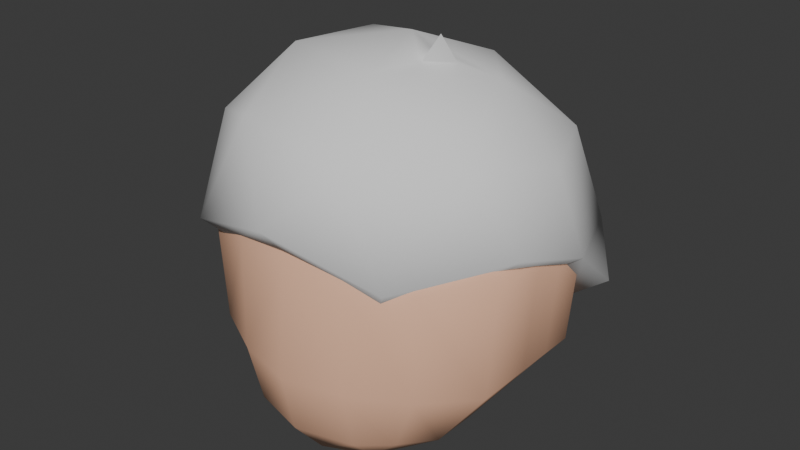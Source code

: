 # Source: hair1.blend  (saved by Blender 4.0.36; exported with 4.5.12 LTS)
import bpy
from mathutils import Matrix  # noqa: F401  (used for matrix-valued properties, if any)

bpy.ops.wm.read_factory_settings(use_empty=True)
scene = bpy.context.scene
scene.name = 'Scene'

# ---- collections
col_collection = bpy.data.collections.new('Collection'); scene.collection.children.link(col_collection)

# ---- images (referenced by path relative to the original .blend; pixels are not part of the script)
import os
ASSET_DIR = os.environ.get("B2B_ASSET_DIR", "")  # directory of the original .blend (textures are referenced by path, not embedded)
HERE = os.path.dirname(os.path.abspath(__file__))  # packed textures are extracted next to this script under _unpacked/

def load_image(name, relpath, width, height, colorspace="sRGB"):
    """Load a texture the original file referenced (path relative to the .blend, or extracted next to this script)."""
    p = next((c for c in (os.path.join(HERE, relpath), os.path.join(ASSET_DIR, relpath)) if relpath and os.path.exists(c)), "")
    if p:
        img = bpy.data.images.load(p, check_existing=True)
        img.name = name
    else:  # same state as the original file: an image datablock whose file is absent (Cycles renders it pink)
        img = bpy.data.images.new(name, width, height)
        img.source = "FILE"
        img.filepath = "//" + (relpath or name)
    img.colorspace_settings.name = colorspace
    return img
img_baked_txt = load_image('baked_txt', 'chibi_texture_base.png', 1024, 1024, 'sRGB')

# ---- materials (node trees are filled in below, after node groups)
mat_skin = bpy.data.materials.new('skin')
mat_skin.use_transparent_shadow = False
mat_shirt_purple = bpy.data.materials.new('shirt_purple')
mat_shirt_purple.use_transparent_shadow = False
mat_pants_blue = bpy.data.materials.new('pants_blue')
mat_pants_blue.use_transparent_shadow = False
mat_shoes_gray = bpy.data.materials.new('shoes_gray')
mat_shoes_gray.use_transparent_shadow = False
mat_baked = bpy.data.materials.new('baked')
mat_baked.use_transparent_shadow = False

# ---- material node trees
mat_skin.use_nodes = True; mat_skin.node_tree.nodes.clear()
_N = mat_skin.node_tree.nodes; _L = mat_skin.node_tree.links
n0 = _N.new('ShaderNodeBsdfPrincipled'); n0.name = 'Principled BSDF'; n0.location = (10, 300)
n0.inputs[0].default_value = (0.9648, 0.5583, 0.3712, 1.0)
n0.inputs[3].default_value = 1.45
n1 = _N.new('ShaderNodeOutputMaterial'); n1.name = 'Material Output'; n1.location = (300, 300)
n2 = _N.new('ShaderNodeTexImage'); n2.name = 'Image Texture'; n2.location = (-317, 248)
n2.image = img_baked_txt
_L.new(n0.outputs[0], n1.inputs[0])
n1.is_active_output = True
mat_shirt_purple.use_nodes = True; mat_shirt_purple.node_tree.nodes.clear()
_N = mat_shirt_purple.node_tree.nodes; _L = mat_shirt_purple.node_tree.links
n0 = _N.new('ShaderNodeBsdfPrincipled'); n0.name = 'Principled BSDF'; n0.location = (10, 300)
n0.inputs[0].default_value = (0.1697, 0.0174, 0.1664, 1.0)
n0.inputs[3].default_value = 1.45
n1 = _N.new('ShaderNodeOutputMaterial'); n1.name = 'Material Output'; n1.location = (300, 300)
n2 = _N.new('ShaderNodeTexImage'); n2.name = 'Image Texture'; n2.location = (-290, 262)
n2.image = img_baked_txt
_L.new(n0.outputs[0], n1.inputs[0])
n1.is_active_output = True
mat_pants_blue.use_nodes = True; mat_pants_blue.node_tree.nodes.clear()
_N = mat_pants_blue.node_tree.nodes; _L = mat_pants_blue.node_tree.links
n0 = _N.new('ShaderNodeBsdfPrincipled'); n0.name = 'Principled BSDF'; n0.location = (10, 300)
n0.inputs[0].default_value = (0.0196, 0.02266, 0.4464, 1.0)
n0.inputs[3].default_value = 1.45
n1 = _N.new('ShaderNodeOutputMaterial'); n1.name = 'Material Output'; n1.location = (300, 300)
n2 = _N.new('ShaderNodeTexImage'); n2.name = 'Image Texture'; n2.location = (-281, 259)
n2.image = img_baked_txt
_L.new(n0.outputs[0], n1.inputs[0])
n1.is_active_output = True
mat_shoes_gray.use_nodes = True; mat_shoes_gray.node_tree.nodes.clear()
_N = mat_shoes_gray.node_tree.nodes; _L = mat_shoes_gray.node_tree.links
n0 = _N.new('ShaderNodeBsdfPrincipled'); n0.name = 'Principled BSDF'; n0.location = (10, 300)
n0.inputs[0].default_value = (0.1088, 0.1088, 0.1088, 1.0)
n0.inputs[3].default_value = 1.45
n1 = _N.new('ShaderNodeOutputMaterial'); n1.name = 'Material Output'; n1.location = (300, 300)
n2 = _N.new('ShaderNodeTexImage'); n2.name = 'Image Texture'; n2.location = (-286, 270)
n2.image = img_baked_txt
_L.new(n0.outputs[0], n1.inputs[0])
n1.is_active_output = True
mat_baked.use_nodes = True; mat_baked.node_tree.nodes.clear()
_N = mat_baked.node_tree.nodes; _L = mat_baked.node_tree.links
n0 = _N.new('ShaderNodeBsdfPrincipled'); n0.name = 'Principled BSDF'; n0.location = (10, 300)
n0.inputs[3].default_value = 1.45
n1 = _N.new('ShaderNodeOutputMaterial'); n1.name = 'Material Output'; n1.location = (300, 300)
n2 = _N.new('ShaderNodeTexImage'); n2.name = 'Image Texture'; n2.location = (-384, 281)
n2.image = img_baked_txt
_L.new(n0.outputs[0], n1.inputs[0])
_L.new(n2.outputs[0], n0.inputs[0])
n1.is_active_output = True

# ---- world
world_world = bpy.data.worlds.new('World'); scene.world = world_world
world_world.use_nodes = True; world_world.node_tree.nodes.clear()
_N = world_world.node_tree.nodes; _L = world_world.node_tree.links
n0 = _N.new('ShaderNodeOutputWorld'); n0.name = 'World Output'; n0.location = (300, 300)
n1 = _N.new('ShaderNodeBackground'); n1.name = 'Background'; n1.location = (10, 300)
n1.inputs[0].default_value = (0.05088, 0.05088, 0.05088, 1.0)
_L.new(n1.outputs[0], n0.inputs[0])
n0.is_active_output = True
world_world.color = (0.05088, 0.05088, 0.05088)
world_world.use_sun_shadow = False
world_world.sun_shadow_jitter_overblur = 0.0

# ---- meshes
me_cube_001 = bpy.data.meshes.new('Cube.001')
me_cube_001.from_pydata([(0.2349, -0.2897, -0.3649), (0.2808, -0.2981, 0.2924), (0.303, 0.2438, -0.3005), (0.2808, 0.2981, 0.2905), (0.1574, 0.2975, -0.3407), (0.1635, 0.3576, 0.3129), (0.3204, 0.3299, 0.1081), (0.3121, 0.328, -0.1883), (0.2905, -0.1913, -0.3804), (0.2905, 0.1177, -0.3749), (0.3479, 0.1743, 0.3459), (0.3479, -0.184, 0.3548), (0.3204, -0.3299, 0.1081), (0.3121, -0.3184, -0.1925), (0.1574, -0.3565, -0.3656), (0.1635, -0.3405, 0.3097), (0.1681, 0.1869, 0.4368), (0.1681, -0.1779, 0.4403), (0.138, 0.1003, -0.4385), (0.138, -0.2684, -0.4571), (0.1619, -0.3981, -0.1934), (0.0, -0.0511, 0.466), (0.1611, -0.3922, 0.1134), (0.0, -0.0488, -0.479), (0.4294, 0.1498, -0.193), (0.4294, -0.1945, -0.1919), (0.4486, 0.1657, 0.1061), (0.4486, -0.1897, 0.1061), (0.4486, -0.03439, 0.1061), (0.1569, 0.4289, -0.1913), (0.4294, -0.03725, -0.1919), (0.1611, 0.4403, 0.1111), (0.138, -0.03649, -0.4599), (0.1681, -0.0511, 0.4546), (0.3479, -0.04785, 0.3653), (0.2905, -0.06839, -0.3833), (0.0, 0.2975, -0.3425), (0.0, 0.3576, 0.3183), (0.0, -0.4022, -0.3617), (0.0, -0.3529, 0.3164), (0.0, 0.1869, 0.4483), (0.0, -0.1779, 0.4517), (0.0, 0.08085, -0.4584), (0.0, -0.3091, -0.4746), (0.0, -0.4392, -0.1934), (0.0, -0.4163, 0.118), (0.0, 0.4289, -0.1867), (0.0, 0.4403, 0.1157), (0.05442, 0.04544, -0.4806), (0.0, -0.03079, -0.4806), (0.05437, -0.01032, -0.4805), (0.0, 0.0626, -0.4811), (0.0452, 0.04168, -0.4929), (0.0, -0.02692, -0.4931), (0.04514, -0.005712, -0.4937), (0.0, 0.05861, -0.4947), (0.04748, 0.04522, -0.5067), (0.0, -0.03143, -0.5086), (0.04748, -0.009416, -0.5066), (0.0, 0.06275, -0.5086), (0.2905, 0.0367, -0.3791), (0.0, 0.0782, 0.4657), (0.138, 0.02218, -0.4492), (0.1681, 0.0782, 0.4543), (0.3479, 0.07181, 0.3596), (0.4486, 0.06965, 0.1072), (0.4294, 0.058, -0.1924), (0.0544, 0.01756, -0.4805), (0.04517, 0.01798, -0.4933), (0.04748, 0.0179, -0.5066), (-0.2349, -0.2897, -0.3649), (-0.2808, -0.2981, 0.2924), (-0.303, 0.2438, -0.3005), (-0.2808, 0.2981, 0.2905), (-0.1574, 0.2975, -0.3407), (-0.1635, 0.3576, 0.3129), (-0.3204, 0.3299, 0.1081), (-0.3121, 0.328, -0.1883), (-0.2905, -0.1913, -0.3804), (-0.2905, 0.1177, -0.3749), (-0.3479, 0.1743, 0.3459), (-0.3479, -0.184, 0.3548), (-0.3204, -0.3299, 0.1081), (-0.3121, -0.3184, -0.1925), (-0.1574, -0.3565, -0.3656), (-0.1635, -0.3405, 0.3097), (-0.1681, 0.1869, 0.4368), (-0.1681, -0.1779, 0.4403), (-0.138, 0.1003, -0.4385), (-0.138, -0.2684, -0.4571), (-0.1619, -0.3981, -0.1934), (-0.1611, -0.3922, 0.1134), (-0.4294, 0.1498, -0.193), (-0.4294, -0.1945, -0.1919), (-0.4486, 0.1657, 0.1061), (-0.4486, -0.1897, 0.1061), (-0.4486, -0.03439, 0.1061), (-0.1569, 0.4289, -0.1913), (-0.4294, -0.03725, -0.1919), (-0.1611, 0.4403, 0.1111), (-0.138, -0.03649, -0.4599), (-0.1681, -0.0511, 0.4546), (-0.3479, -0.04785, 0.3653), (-0.2905, -0.06839, -0.3833), (-0.05442, 0.04544, -0.4806), (-0.05437, -0.01032, -0.4805), (-0.0452, 0.04168, -0.4929), (-0.04514, -0.005712, -0.4937), (-0.04748, 0.04522, -0.5067), (-0.04748, -0.009416, -0.5066), (-0.2905, 0.0367, -0.3791), (-0.138, 0.02218, -0.4492), (-0.1681, 0.0782, 0.4543), (-0.3479, 0.07181, 0.3596), (-0.4486, 0.06965, 0.1072), (-0.4294, 0.058, -0.1924), (-0.0544, 0.01756, -0.4805), (-0.04517, 0.01798, -0.4933), (-0.04748, 0.0179, -0.5066)], [], [(31, 5, 3, 6), (27, 11, 1, 12), (14, 19, 0), (11, 17, 15, 1), (42, 18, 48, 51), (3, 5, 16, 10), (34, 33, 17, 11), (62, 60, 35, 32), (43, 19, 14, 38), (36, 4, 18, 42), (23, 32, 19, 43), (4, 2, 9, 18), (32, 35, 8, 19), (0, 13, 20, 14), (13, 12, 22, 20), (66, 65, 28, 30), (12, 1, 15, 22), (64, 63, 33, 34), (8, 25, 13, 0), (25, 27, 12, 13), (2, 7, 24, 9), (35, 30, 25, 8), (7, 6, 26, 24), (30, 28, 27, 25), (6, 3, 10, 26), (28, 34, 11, 27), (4, 29, 7, 2), (29, 31, 6, 7), (36, 46, 29, 4), (46, 47, 31, 29), (47, 37, 5, 31), (63, 61, 21, 33), (65, 64, 34, 28), (22, 15, 39, 45), (20, 22, 45, 44), (14, 20, 44, 38), (60, 66, 30, 35), (33, 21, 41, 17), (5, 37, 40, 16), (17, 41, 39, 15), (67, 50, 54, 68), (62, 32, 50, 67), (32, 23, 49, 50), (55, 52, 56, 59), (50, 49, 53, 54), (51, 48, 52, 55), (68, 54, 58, 69), (54, 53, 57, 58), (8, 0, 19), (52, 68, 69, 56), (18, 62, 67, 48), (48, 67, 68, 52), (9, 24, 66, 60), (26, 10, 64, 65), (16, 40, 61, 63), (10, 16, 63, 64), (24, 26, 65, 66), (18, 9, 60, 62), (99, 76, 73, 75), (95, 82, 71, 81), (84, 70, 89), (81, 71, 85, 87), (42, 51, 104, 88), (73, 80, 86, 75), (102, 81, 87, 101), (111, 100, 103, 110), (43, 38, 84, 89), (36, 42, 88, 74), (23, 43, 89, 100), (74, 88, 79, 72), (100, 89, 78, 103), (70, 84, 90, 83), (83, 90, 91, 82), (115, 98, 96, 114), (82, 91, 85, 71), (113, 102, 101, 112), (78, 70, 83, 93), (93, 83, 82, 95), (72, 79, 92, 77), (103, 78, 93, 98), (77, 92, 94, 76), (98, 93, 95, 96), (76, 94, 80, 73), (96, 95, 81, 102), (74, 72, 77, 97), (97, 77, 76, 99), (36, 74, 97, 46), (46, 97, 99, 47), (47, 99, 75, 37), (112, 101, 21, 61), (114, 96, 102, 113), (91, 45, 39, 85), (90, 44, 45, 91), (84, 38, 44, 90), (110, 103, 98, 115), (101, 87, 41, 21), (75, 86, 40, 37), (87, 85, 39, 41), (116, 117, 107, 105), (111, 116, 105, 100), (100, 105, 49, 23), (55, 59, 108, 106), (105, 107, 53, 49), (51, 55, 106, 104), (117, 118, 109, 107), (107, 109, 57, 53), (78, 89, 70), (106, 108, 118, 117), (88, 104, 116, 111), (104, 106, 117, 116), (79, 110, 115, 92), (94, 114, 113, 80), (86, 112, 61, 40), (80, 113, 112, 86), (92, 115, 114, 94), (88, 111, 110, 79)])
me_cube_001.polygons.foreach_set('use_smooth', [True] * 116)
_uv = me_cube_001.uv_layers.new(name='UVMap')
_uv.uv.foreach_set('vector', [0.4343, 0.2038, 0.4311, 0.245, 0.4035, 0.2442, 0.3974, 0.205, 0.2499, 0.2015, 0.228, 0.2448, 0.21, 0.2272, 0.2166, 0.1966, 0.1897, 0.1201, 0.1904, 0.09867, 0.2061, 0.1166, 0.228, 0.2448, 0.1961, 0.2642, 0.1895, 0.2279, 0.21, 0.2272, 0.4667, 0.03261, 0.4216, 0.05139, 0.4432, 0.01979, 0.4668, 0.02201, 0.4035, 0.2442, 0.4311, 0.245, 0.4208, 0.2915, 0.3766, 0.2665, 0.2471, 0.2675, 0.2044, 0.2918, 0.1961, 0.2642, 0.228, 0.2448, 0.2257, 0.03018, 0.2731, 0.06313, 0.2472, 0.08397, 0.2147, 0.04453, 0.1655, 0.1003, 0.1904, 0.09867, 0.1897, 0.1201, 0.1651, 0.1232, 0.4656, 0.1059, 0.4299, 0.1099, 0.4216, 0.05139, 0.4667, 0.03261, 0.1667, 0.03106, 0.2147, 0.04453, 0.1904, 0.09867, 0.1655, 0.1003, 0.4299, 0.1099, 0.3951, 0.1162, 0.3829, 0.08095, 0.4216, 0.05139, 0.2147, 0.04453, 0.2472, 0.08397, 0.225, 0.1055, 0.1904, 0.09867, 0.2061, 0.1166, 0.2178, 0.147, 0.1904, 0.1479, 0.1897, 0.1201, 0.2178, 0.147, 0.2166, 0.1966, 0.1892, 0.1959, 0.1904, 0.1479, 0.3125, 0.1296, 0.3115, 0.22, 0.2842, 0.2115, 0.2849, 0.136, 0.2166, 0.1966, 0.21, 0.2272, 0.1895, 0.2279, 0.1892, 0.1959, 0.2716, 0.2908, 0.2177, 0.3279, 0.2044, 0.2918, 0.2471, 0.2675, 0.225, 0.1055, 0.2487, 0.1453, 0.2178, 0.147, 0.2061, 0.1166, 0.2487, 0.1453, 0.2499, 0.2015, 0.2166, 0.1966, 0.2178, 0.147, 0.3951, 0.1162, 0.4003, 0.1457, 0.3536, 0.1335, 0.3829, 0.08095, 0.2472, 0.08397, 0.2849, 0.136, 0.2487, 0.1453, 0.225, 0.1055, 0.4003, 0.1457, 0.3974, 0.205, 0.3492, 0.2083, 0.3536, 0.1335, 0.2849, 0.136, 0.2842, 0.2115, 0.2499, 0.2015, 0.2487, 0.1453, 0.3974, 0.205, 0.4035, 0.2442, 0.3766, 0.2665, 0.3492, 0.2083, 0.2842, 0.2115, 0.2471, 0.2675, 0.228, 0.2448, 0.2499, 0.2015, 0.4299, 0.1099, 0.4358, 0.149, 0.4003, 0.1457, 0.3951, 0.1162, 0.4358, 0.149, 0.4343, 0.2038, 0.3974, 0.205, 0.4003, 0.1457, 0.4656, 0.1059, 0.465, 0.1496, 0.4358, 0.149, 0.4299, 0.1099, 0.465, 0.1496, 0.4642, 0.206, 0.4343, 0.2038, 0.4358, 0.149, 0.4642, 0.206, 0.4635, 0.2489, 0.4311, 0.245, 0.4343, 0.2038, 0.2177, 0.3279, 0.1613, 0.3385, 0.162, 0.2976, 0.2044, 0.2918, 0.3115, 0.22, 0.2716, 0.2908, 0.2471, 0.2675, 0.2842, 0.2115, 0.1892, 0.1959, 0.1895, 0.2279, 0.1633, 0.2281, 0.1638, 0.1955, 0.1904, 0.1479, 0.1892, 0.1959, 0.1638, 0.1955, 0.1647, 0.1484, 0.1897, 0.1201, 0.1904, 0.1479, 0.1647, 0.1484, 0.1651, 0.1232, 0.2731, 0.06313, 0.3125, 0.1296, 0.2849, 0.136, 0.2472, 0.08397, 0.2044, 0.2918, 0.162, 0.2976, 0.1625, 0.2691, 0.1961, 0.2642, 0.4311, 0.245, 0.4635, 0.2489, 0.4628, 0.2983, 0.4208, 0.2915, 0.1961, 0.2642, 0.1625, 0.2691, 0.1633, 0.2281, 0.1895, 0.2279, 0.1986, 0.01552, 0.1911, 0.02269, 0.188, 0.0165, 0.1958, 0.01179, 0.2257, 0.03018, 0.2147, 0.04453, 0.1911, 0.02269, 0.1986, 0.01552, 0.2147, 0.04453, 0.1667, 0.03106, 0.1668, 0.02495, 0.1911, 0.02269, 0.4669, 0.01682, 0.4467, 0.01425, 0.4489, 0.009108, 0.467, 0.0111, 0.1911, 0.02269, 0.1668, 0.02495, 0.1669, 0.02003, 0.188, 0.0165, 0.4668, 0.02201, 0.4432, 0.01979, 0.4467, 0.01425, 0.4669, 0.01682, 0.1958, 0.01179, 0.188, 0.0165, 0.1859, 0.01171, 0.194, 0.008277, 0.188, 0.0165, 0.1669, 0.02003, 0.167, 0.01339, 0.1859, 0.01171, 0.225, 0.1055, 0.2061, 0.1166, 0.1904, 0.09867, 0.4467, 0.01425, 0.4391, 0.009131, 0.441, 0.005628, 0.4489, 0.009108, 0.4216, 0.05139, 0.4112, 0.0299, 0.4361, 0.01265, 0.4432, 0.01979, 0.4432, 0.01979, 0.4361, 0.01265, 0.4391, 0.009131, 0.4467, 0.01425, 0.3829, 0.08095, 0.3536, 0.1335, 0.3291, 0.123, 0.3677, 0.06212, 0.3492, 0.2083, 0.3766, 0.2665, 0.3564, 0.2892, 0.3201, 0.2134, 0.4208, 0.2915, 0.4628, 0.2983, 0.4624, 0.3288, 0.4115, 0.3214, 0.3766, 0.2665, 0.4208, 0.2915, 0.4115, 0.3214, 0.3564, 0.2892, 0.3536, 0.1335, 0.3492, 0.2083, 0.3201, 0.2134, 0.3291, 0.123, 0.4216, 0.05139, 0.3829, 0.08095, 0.3677, 0.06212, 0.4112, 0.0299, 0.4941, 0.2047, 0.531, 0.2069, 0.5237, 0.2459, 0.4961, 0.2459, 0.0776, 0.1985, 0.111, 0.1947, 0.1166, 0.2255, 0.09796, 0.2425, 0.1407, 0.1193, 0.1243, 0.1151, 0.1407, 0.0978, 0.09796, 0.2425, 0.1166, 0.2255, 0.137, 0.227, 0.1292, 0.263, 0.4667, 0.03261, 0.4668, 0.02201, 0.4904, 0.02047, 0.5111, 0.05268, 0.5237, 0.2459, 0.55, 0.269, 0.505, 0.2928, 0.4961, 0.2459, 0.07809, 0.2646, 0.09796, 0.2425, 0.1292, 0.263, 0.1199, 0.2903, 0.1078, 0.02811, 0.1183, 0.04284, 0.08445, 0.08112, 0.05925, 0.05939, 0.1655, 0.1003, 0.1651, 0.1232, 0.1407, 0.1193, 0.1407, 0.0978, 0.4656, 0.1059, 0.4667, 0.03261, 0.5111, 0.05268, 0.5012, 0.1109, 0.1667, 0.03106, 0.1655, 0.1003, 0.1407, 0.0978, 0.1183, 0.04284, 0.5012, 0.1109, 0.5111, 0.05268, 0.549, 0.08334, 0.5357, 0.1183, 0.1183, 0.04284, 0.1407, 0.0978, 0.1058, 0.1034, 0.08445, 0.08112, 0.1243, 0.1151, 0.1407, 0.1193, 0.139, 0.147, 0.1116, 0.1451, 0.1116, 0.1451, 0.139, 0.147, 0.1384, 0.195, 0.111, 0.1947, 0.01753, 0.1244, 0.04493, 0.1318, 0.04298, 0.2073, 0.01539, 0.2148, 0.111, 0.1947, 0.1384, 0.195, 0.137, 0.227, 0.1166, 0.2255, 0.05284, 0.287, 0.07809, 0.2646, 0.1199, 0.2903, 0.1054, 0.3259, 0.1058, 0.1034, 0.1243, 0.1151, 0.1116, 0.1451, 0.08075, 0.1424, 0.08075, 0.1424, 0.1116, 0.1451, 0.111, 0.1947, 0.0776, 0.1985, 0.5357, 0.1183, 0.549, 0.08334, 0.5768, 0.1367, 0.5298, 0.1475, 0.08445, 0.08112, 0.1058, 0.1034, 0.08075, 0.1424, 0.04493, 0.1318, 0.5298, 0.1475, 0.5768, 0.1367, 0.579, 0.2116, 0.531, 0.2069, 0.04493, 0.1318, 0.08075, 0.1424, 0.0776, 0.1985, 0.04298, 0.2073, 0.531, 0.2069, 0.579, 0.2116, 0.55, 0.269, 0.5237, 0.2459, 0.04298, 0.2073, 0.0776, 0.1985, 0.09796, 0.2425, 0.07809, 0.2646, 0.5012, 0.1109, 0.5357, 0.1183, 0.5298, 0.1475, 0.4941, 0.1498, 0.4941, 0.1498, 0.5298, 0.1475, 0.531, 0.2069, 0.4941, 0.2047, 0.4656, 0.1059, 0.5012, 0.1109, 0.4941, 0.1498, 0.465, 0.1496, 0.465, 0.1496, 0.4941, 0.1498, 0.4941, 0.2047, 0.4642, 0.206, 0.4642, 0.206, 0.4941, 0.2047, 0.4961, 0.2459, 0.4635, 0.2489, 0.1054, 0.3259, 0.1199, 0.2903, 0.162, 0.2976, 0.1613, 0.3385, 0.01539, 0.2148, 0.04298, 0.2073, 0.07809, 0.2646, 0.05284, 0.287, 0.1384, 0.195, 0.1638, 0.1955, 0.1633, 0.2281, 0.137, 0.227, 0.139, 0.147, 0.1647, 0.1484, 0.1638, 0.1955, 0.1384, 0.195, 0.1407, 0.1193, 0.1651, 0.1232, 0.1647, 0.1484, 0.139, 0.147, 0.05925, 0.05939, 0.08445, 0.08112, 0.04493, 0.1318, 0.01753, 0.1244, 0.1199, 0.2903, 0.1292, 0.263, 0.1625, 0.2691, 0.162, 0.2976, 0.4961, 0.2459, 0.505, 0.2928, 0.4628, 0.2983, 0.4635, 0.2489, 0.1292, 0.263, 0.137, 0.227, 0.1633, 0.2281, 0.1625, 0.2691, 0.1354, 0.01441, 0.1383, 0.01078, 0.146, 0.01577, 0.1426, 0.02184, 0.1078, 0.02811, 0.1354, 0.01441, 0.1426, 0.02184, 0.1183, 0.04284, 0.1183, 0.04284, 0.1426, 0.02184, 0.1668, 0.02495, 0.1667, 0.03106, 0.4669, 0.01682, 0.467, 0.0111, 0.4851, 0.009629, 0.4871, 0.01483, 0.1426, 0.02184, 0.146, 0.01577, 0.1669, 0.02003, 0.1668, 0.02495, 0.4668, 0.02201, 0.4669, 0.01682, 0.4871, 0.01483, 0.4904, 0.02047, 0.1383, 0.01078, 0.1403, 0.007336, 0.1482, 0.01105, 0.146, 0.01577, 0.146, 0.01577, 0.1482, 0.01105, 0.167, 0.01339, 0.1669, 0.02003, 0.1058, 0.1034, 0.1407, 0.0978, 0.1243, 0.1151, 0.4871, 0.01483, 0.4851, 0.009629, 0.4931, 0.006379, 0.4949, 0.009934, 0.5111, 0.05268, 0.4904, 0.02047, 0.4978, 0.01354, 0.5221, 0.0315, 0.4904, 0.02047, 0.4871, 0.01483, 0.4949, 0.009934, 0.4978, 0.01354, 0.549, 0.08334, 0.5648, 0.06496, 0.6016, 0.1269, 0.5768, 0.1367, 0.579, 0.2116, 0.608, 0.2175, 0.5695, 0.2922, 0.55, 0.269, 0.505, 0.2928, 0.5135, 0.3229, 0.4624, 0.3288, 0.4628, 0.2983, 0.55, 0.269, 0.5695, 0.2922, 0.5135, 0.3229, 0.505, 0.2928, 0.5768, 0.1367, 0.6016, 0.1269, 0.608, 0.2175, 0.579, 0.2116, 0.5111, 0.05268, 0.5221, 0.0315, 0.5648, 0.06496, 0.549, 0.08334])
me_cube_001.materials.append(mat_skin)
me_cube_001.materials.append(mat_shirt_purple)
me_cube_001.materials.append(mat_pants_blue)
me_cube_001.materials.append(mat_shoes_gray)
me_cube_001.materials.append(mat_baked)
me_cube_001.use_mirror_x = True
me_cube_001.update()
me_icosphere = bpy.data.meshes.new('Icosphere')
me_icosphere.from_pydata([(0.1472, -0.3848, 0.3905), (-0.3714, -0.2299, 0.3474), (-0.381, 0.2762, 0.2892), (0.14, 0.4648, 0.2799), (0.4531, 0.02069, 0.3341), (-2.57e-05, 0.05167, 0.5566), (0.4818, -0.1517, 0.1746), (0.4818, 0.1131, 0.07379), (-2.57e-05, -0.4811, 0.2204), (0.2798, -0.39, 0.1161), (-0.4866, -0.1517, 0.153), (-0.3098, -0.39, 0.1201), (-0.3463, 0.429, 0.03976), (-0.4869, 0.1397, 0.09805), (0.3602, 0.4101, 0.03016), (0.01757, 0.5003, -0.02193), (0.3486, -0.2133, 0.3989), (-0.1571, -0.3606, 0.4194), (-0.4453, 0.02999, 0.3557), (-0.1315, 0.4483, 0.3171), (0.3486, 0.2634, 0.3325), (0.08228, -0.195, 0.5296), (0.2735, 0.0433, 0.4965), (-0.2394, -0.104, 0.517), (-0.249, 0.1955, 0.4875), (0.08228, 0.2817, 0.4633), (0.3993, -0.1339, 0.1025), (0.3993, 0.08599, 0.01877), (-0.0009572, -0.4075, 0.1406), (0.2107, -0.3193, 0.02617), (-0.406, -0.1339, 0.08096), (-0.2582, -0.3319, 0.05724), (-0.2816, 0.3316, 0.004542), (-0.4062, 0.1081, 0.03528), (0.3015, 0.3324, -0.01142), (0.01215, 0.3935, -0.07714), (0.1118, -0.009946, 0.5462), (0.1345, -0.07788, 0.5388), (0.1871, -0.01225, 0.5297), (0.1552, -0.03468, 0.5975), (0.4832, 0.2517, -0.04977), (-0.3394, 0.4064, -0.1696), (-0.4855, 0.2784, -0.02551), (0.3465, 0.3914, -0.1741), (0.01517, 0.4997, -0.2473), (0.4007, 0.2247, -0.1048), (-0.2802, 0.3286, -0.1874), (-0.4048, 0.2468, -0.08828), (0.3029, 0.3259, -0.2032), (0.01358, 0.3713, -0.2806)], [], [(0, 16, 21), (1, 17, 23), (2, 18, 24), (3, 19, 25), (4, 20, 22), (22, 25, 5), (22, 20, 25), (20, 3, 25), (25, 24, 5), (25, 19, 24), (19, 2, 24), (24, 23, 5), (24, 18, 23), (18, 1, 23), (23, 21, 5), (23, 17, 21), (17, 0, 21), (21, 22, 38, 37), (21, 16, 22), (16, 4, 22), (7, 20, 4), (7, 14, 20), (14, 3, 20), (15, 19, 3), (15, 12, 19), (12, 2, 19), (13, 18, 2), (13, 10, 18), (10, 1, 18), (11, 17, 1), (11, 8, 17), (8, 0, 17), (9, 16, 0), (9, 6, 16), (6, 4, 16), (14, 15, 3), (12, 13, 2), (11, 10, 30, 31), (10, 11, 1), (8, 9, 0), (6, 7, 4), (27, 26, 29, 28, 31, 30, 33, 32, 35, 34), (10, 13, 33, 30), (12, 15, 44, 41), (27, 34, 48, 45), (9, 8, 28, 29), (13, 12, 41, 42), (7, 6, 26, 27), (32, 33, 47, 46), (6, 9, 29, 26), (8, 11, 31, 28), (37, 38, 39), (5, 21, 37, 36), (22, 5, 36, 38), (36, 37, 39), (38, 36, 39), (41, 44, 49, 46), (43, 40, 45, 48), (44, 43, 48, 49), (42, 41, 46, 47), (35, 32, 46, 49), (7, 27, 45, 40), (14, 7, 40, 43), (34, 35, 49, 48), (15, 14, 43, 44), (33, 13, 42, 47)])
me_icosphere.polygons.foreach_set('use_smooth', [True] * 66)
_uv = me_icosphere.uv_layers.new(name='UVMap')
_uv.uv.foreach_set('vector', [0.1818, 0.3149, 0.2727, 0.3149, 0.2273, 0.3937, 0.0, 0.3149, 0.09091, 0.3149, 0.04546, 0.3937, 0.7273, 0.3149, 0.8182, 0.3149, 0.7727, 0.3937, 0.5455, 0.3149, 0.6364, 0.3149, 0.5909, 0.3937, 0.3636, 0.3149, 0.4545, 0.3149, 0.4091, 0.3937, 0.4091, 0.3937, 0.5, 0.3937, 0.4545, 0.4724, 0.4091, 0.3937, 0.4545, 0.3149, 0.5, 0.3937, 0.4545, 0.3149, 0.5455, 0.3149, 0.5, 0.3937, 0.5909, 0.3937, 0.6818, 0.3937, 0.6364, 0.4724, 0.5909, 0.3937, 0.6364, 0.3149, 0.6818, 0.3937, 0.6364, 0.3149, 0.7273, 0.3149, 0.6818, 0.3937, 0.7727, 0.3937, 0.8636, 0.3937, 0.8182, 0.4724, 0.7727, 0.3937, 0.8182, 0.3149, 0.8636, 0.3937, 0.8182, 0.3149, 0.9091, 0.3149, 0.8636, 0.3937, 0.04546, 0.3937, 0.1364, 0.3937, 0.09091, 0.4724, 0.04546, 0.3937, 0.09091, 0.3149, 0.1364, 0.3937, 0.09091, 0.3149, 0.1818, 0.3149, 0.1364, 0.3937, 0.2273, 0.3937, 0.3182, 0.3937, 0.3182, 0.3937, 0.2273, 0.3937, 0.2273, 0.3937, 0.2727, 0.3149, 0.3182, 0.3937, 0.2727, 0.3149, 0.3636, 0.3149, 0.3182, 0.3937, 0.4091, 0.2362, 0.4545, 0.3149, 0.3636, 0.3149, 0.4091, 0.2362, 0.5, 0.2362, 0.4545, 0.3149, 0.5, 0.2362, 0.5455, 0.3149, 0.4545, 0.3149, 0.5909, 0.2362, 0.6364, 0.3149, 0.5455, 0.3149, 0.5909, 0.2362, 0.6818, 0.2362, 0.6364, 0.3149, 0.6818, 0.2362, 0.7273, 0.3149, 0.6364, 0.3149, 0.7727, 0.2362, 0.8182, 0.3149, 0.7273, 0.3149, 0.7727, 0.2362, 0.8636, 0.2362, 0.8182, 0.3149, 0.8636, 0.2362, 0.9091, 0.3149, 0.8182, 0.3149, 0.04546, 0.2362, 0.09091, 0.3149, 0.0, 0.3149, 0.04546, 0.2362, 0.1364, 0.2362, 0.09091, 0.3149, 0.1364, 0.2362, 0.1818, 0.3149, 0.09091, 0.3149, 0.2273, 0.2362, 0.2727, 0.3149, 0.1818, 0.3149, 0.2273, 0.2362, 0.3182, 0.2362, 0.2727, 0.3149, 0.3182, 0.2362, 0.3636, 0.3149, 0.2727, 0.3149, 0.5, 0.2362, 0.5909, 0.2362, 0.5455, 0.3149, 0.6818, 0.2362, 0.7727, 0.2362, 0.7273, 0.3149, 0.9545, 0.2362, 0.8636, 0.2362, 0.8636, 0.2362, 0.9545, 0.2362, 0.8636, 0.2362, 0.9545, 0.2362, 0.9091, 0.3149, 0.1364, 0.2362, 0.2273, 0.2362, 0.1818, 0.3149, 0.3182, 0.2362, 0.4091, 0.2362, 0.3636, 0.3149, 0.4091, 0.2362, 0.3182, 0.2362, 0.2273, 0.2362, 0.1364, 0.2362, 0.9545, 0.2362, 0.8636, 0.2362, 0.7727, 0.2362, 0.6818, 0.2362, 0.5909, 0.2362, 0.5, 0.2362, 0.8636, 0.2362, 0.7727, 0.2362, 0.7727, 0.2362, 0.8636, 0.2362, 0.6818, 0.2362, 0.5909, 0.2362, 0.5909, 0.2362, 0.6818, 0.2362, 0.4091, 0.2362, 0.5, 0.2362, 0.5, 0.2362, 0.4091, 0.2362, 0.2273, 0.2362, 0.1364, 0.2362, 0.1364, 0.2362, 0.2273, 0.2362, 0.7727, 0.2362, 0.6818, 0.2362, 0.6818, 0.2362, 0.7727, 0.2362, 0.4091, 0.2362, 0.3182, 0.2362, 0.3182, 0.2362, 0.4091, 0.2362, 0.6818, 0.2362, 0.7727, 0.2362, 0.7727, 0.2362, 0.6818, 0.2362, 0.3182, 0.2362, 0.2273, 0.2362, 0.2273, 0.2362, 0.3182, 0.2362, 0.1364, 0.2362, 0.04546, 0.2362, 0.04546, 0.2362, 0.1364, 0.2362, 0.2273, 0.3937, 0.3182, 0.3937, 0.2273, 0.3937, 0.09091, 0.4724, 0.1364, 0.3937, 0.1364, 0.3937, 0.09091, 0.4724, 0.4091, 0.3937, 0.4545, 0.4724, 0.4545, 0.4724, 0.4091, 0.3937, 0.09091, 0.4724, 0.1364, 0.3937, 0.09091, 0.4724, 0.4091, 0.3937, 0.4545, 0.4724, 0.4091, 0.3937, 0.6818, 0.2362, 0.5909, 0.2362, 0.5909, 0.2362, 0.6818, 0.2362, 0.5, 0.2362, 0.4091, 0.2362, 0.4091, 0.2362, 0.5, 0.2362, 0.5909, 0.2362, 0.5, 0.2362, 0.5, 0.2362, 0.5909, 0.2362, 0.7727, 0.2362, 0.6818, 0.2362, 0.6818, 0.2362, 0.7727, 0.2362, 0.5909, 0.2362, 0.6818, 0.2362, 0.6818, 0.2362, 0.5909, 0.2362, 0.4091, 0.2362, 0.4091, 0.2362, 0.4091, 0.2362, 0.4091, 0.2362, 0.5, 0.2362, 0.4091, 0.2362, 0.4091, 0.2362, 0.5, 0.2362, 0.5, 0.2362, 0.5909, 0.2362, 0.5909, 0.2362, 0.5, 0.2362, 0.5909, 0.2362, 0.5, 0.2362, 0.5, 0.2362, 0.5909, 0.2362, 0.7727, 0.2362, 0.7727, 0.2362, 0.7727, 0.2362, 0.7727, 0.2362])
me_icosphere.update()

# ---- objects
ob_head_noimp = bpy.data.objects.new('head-noimp', me_cube_001)
ob_hair = bpy.data.objects.new('hair', me_icosphere)

# ---- transforms, parenting, visibility, modifiers, constraints
ob_head_noimp.location = (0.0, 0.0, 0.0)
ob_head_noimp.use_mesh_mirror_x = True
_vg = ob_head_noimp.vertex_groups.new(name='spine')
_vg = ob_head_noimp.vertex_groups.new(name='spine.001')
for _i, _w in zip([18, 23, 32, 42, 48, 49, 50, 51, 52, 53, 54, 55, 56, 57, 58, 59, 62, 67, 68, 69, 88, 100, 104, 105, 106, 107, 108, 109, 111, 116, 117, 118], [0.03709, 0.08149, 0.05108, 0.06488, 0.1846, 0.1465, 0.1617, 0.3016, 0.4241, 0.2929, 0.33, 0.6301, 0.6239, 0.6203, 0.5881, 0.7996, 0.0536, 0.1666, 0.3345, 0.5755, 0.03709, 0.05108, 0.1846, 0.1617, 0.4241, 0.33, 0.6239, 0.5881, 0.0536, 0.1666, 0.3345, 0.5755]): _vg.add([_i], _w, 'REPLACE')
_vg = ob_head_noimp.vertex_groups.new(name='spine.002')
for _i, _w in zip([0, 1, 2, 3, 4, 5, 6, 7, 8, 9, 10, 11, 12, 13, 14, 15, 16, 17, 18, 19, 20, 21, 22, 23, 24, 25, 26, 27, 28, 29, 30, 31, 32, 33, 34, 35, 36, 37, 38, 39, 40, 41, 42, 43, 44, 45, 46, 47, 48, 49, 50, 51, 52, 53, 54, 55, 56, 57, 58, 59, 60, 61, 62, 63, 64, 65, 66, 67, 68, 69, 70, 71, 72, 73, 74, 75, 76, 77, 78, 79, 80, 81, 82, 83, 84, 85, 86, 87, 88, 89, 90, 91, 92, 93, 94, 95, 96, 97, 98, 99, 100, 101, 102, 103, 104, 105, 106, 107, 108, 109, 110, 111, 112, 113, 114, 115, 116, 117, 118], [0.9887, 0.9992, 0.9902, 0.9992, 0.9867, 0.9993, 0.9983, 0.9947, 0.9863, 0.9822, 0.9993, 0.9994, 0.9984, 0.9951, 0.9892, 0.9994, 0.9997, 0.9997, 0.9526, 0.9789, 0.9952, 1.0, 0.9986, 0.9099, 0.9944, 0.9948, 0.9982, 0.9983, 0.9983, 0.9947, 0.9941, 0.9983, 0.9424, 0.9998, 0.9994, 0.9811, 0.9847, 0.9994, 0.9899, 0.9994, 0.9998, 0.9998, 0.9316, 0.9798, 0.9954, 0.9986, 0.9946, 0.9984, 0.7981, 0.8383, 0.8169, 0.6888, 0.5376, 0.6806, 0.6223, 0.3559, 0.2836, 0.3324, 0.3218, 0.1815, 0.9806, 0.9999, 0.9402, 0.9998, 0.9994, 0.9983, 0.9941, 0.8135, 0.6204, 0.3378, 0.9887, 0.9992, 0.9902, 0.9992, 0.9867, 0.9993, 0.9983, 0.9947, 0.9863, 0.9822, 0.9993, 0.9994, 0.9984, 0.9951, 0.9892, 0.9994, 0.9997, 0.9997, 0.9526, 0.9789, 0.9952, 0.9986, 0.9944, 0.9948, 0.9982, 0.9983, 0.9983, 0.9947, 0.9941, 0.9983, 0.9424, 0.9998, 0.9994, 0.9811, 0.7981, 0.8169, 0.5376, 0.6223, 0.2836, 0.3218, 0.9806, 0.9402, 0.9998, 0.9994, 0.9983, 0.9941, 0.8135, 0.6204, 0.3378]): _vg.add([_i], _w, 'REPLACE')
_vg = ob_head_noimp.vertex_groups.new(name='upper_arm.l')
for _i, _w in zip([0, 2, 4, 8, 9, 12, 13, 14, 18, 19, 20, 25, 26, 27, 28, 30, 32, 35, 48, 50, 51, 52, 54, 55, 56, 57, 58, 59, 60, 62, 65, 66, 67, 68, 69, 104, 105, 106, 107, 108, 109, 111, 116, 117, 118], [4.148e-05, 0.0, 0.0, 0.0003458, 0.0001101, 0.0, 0.0, 0.0, 7.98e-05, 0.0, 0.0, 0.0, 0.0, 0.0, 0.0, 0.0, 9.522e-07, 1.986e-05, 0.0, 0.0002116, 0.0, 0.02108, 0.03186, 0.0, 0.03058, 4.063e-05, 0.04039, 0.0, 0.0002116, 8.223e-05, 0.0, 0.0, 0.0, 0.0349, 0.08291, 0.0, 0.0, 0.0, 0.0, 0.0, 0.0, 0.0, 0.0, 0.0, 0.0]): _vg.add([_i], _w, 'REPLACE')
_vg = ob_head_noimp.vertex_groups.new(name='lower_arm.l')
_vg = ob_head_noimp.vertex_groups.new(name='upper_arm.r')
for _i, _w in zip([48, 50, 51, 52, 54, 55, 56, 57, 58, 59, 62, 67, 68, 69, 70, 72, 74, 78, 79, 82, 83, 84, 88, 89, 90, 93, 94, 95, 96, 98, 100, 103, 104, 105, 106, 107, 108, 109, 110, 111, 114, 115, 116, 117, 118], [0.0, 0.0, 0.0, 0.0, 0.0, 0.0, 0.0, 4.063e-05, 0.0, 0.0, 0.0, 0.0, 0.0, 0.0, 4.148e-05, 0.0, 0.0, 0.0003458, 0.0001101, 0.0, 0.0, 0.0, 7.98e-05, 0.0, 0.0, 0.0, 0.0, 0.0, 0.0, 0.0, 9.522e-07, 1.986e-05, 0.0, 0.0002116, 0.02108, 0.03186, 0.03058, 0.04039, 0.0002116, 8.223e-05, 0.0, 0.0, 0.0, 0.0349, 0.08291]): _vg.add([_i], _w, 'REPLACE')
_vg = ob_head_noimp.vertex_groups.new(name='lower_arm.r')
_vg = ob_head_noimp.vertex_groups.new(name='spine.003')
_vg = ob_head_noimp.vertex_groups.new(name='upper_leg.l')
_vg = ob_head_noimp.vertex_groups.new(name='lower_leg.l')
_vg = ob_head_noimp.vertex_groups.new(name='upper_leg.r')
_vg = ob_head_noimp.vertex_groups.new(name='lower_leg.r')
_m = ob_head_noimp.modifiers.new('Armature', 'ARMATURE')
ob_hair.location = (0.0, 0.0, 0.0)

# ---- collection membership
col_collection.objects.link(ob_head_noimp)
col_collection.objects.link(ob_hair)

# ---- scene / render settings (as saved in the file)
scene.frame_start = 1; scene.frame_end = 250; scene.frame_set(1)
scene.render.engine = 'BLENDER_EEVEE_NEXT'
scene.cycles.sampling_pattern = 'TABULATED_SOBOL'
bpy.context.view_layer.update()

# ---- added for rendering (the .blend has no active camera and no usable light): camera, sun
cam_auto = bpy.data.cameras.new('AutoCamera')
cam_auto.lens = 50.0
cam_auto.sensor_width = 36.0
cam_auto.clip_end = 1000.0
ob_auto_camera = bpy.data.objects.new('AutoCamera', cam_auto)
scene.collection.objects.link(ob_auto_camera)
ob_auto_camera.location = (1.63452, -1.954, 1.35354)
ob_auto_camera.rotation_euler = (1.09748, -7.21219e-08, 0.694738)
scene.camera = ob_auto_camera
light_auto_sun = bpy.data.lights.new('AutoSun', 'SUN')
light_auto_sun.energy = 3.0
light_auto_sun.angle = 0.0523599
ob_auto_sun = bpy.data.objects.new('AutoSun', light_auto_sun)
scene.collection.objects.link(ob_auto_sun)
ob_auto_sun.rotation_euler = (0.872665, 0.174533, 0.523599)
bpy.context.view_layer.update()
